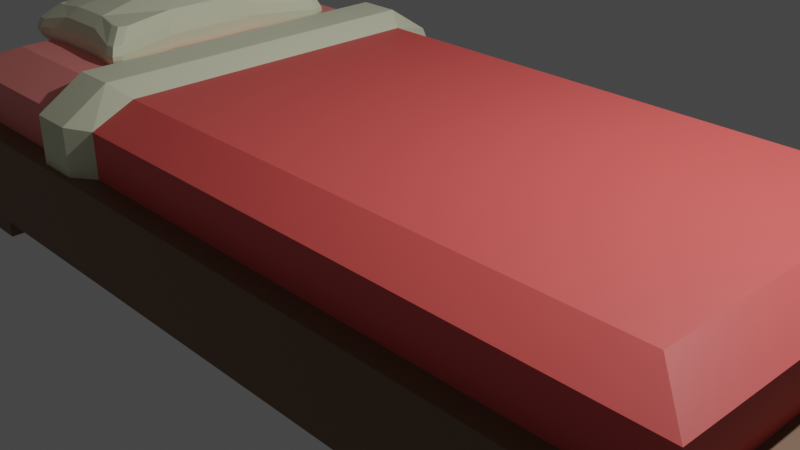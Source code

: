 # Source: Bed.blend  (saved by Blender 2.80.75; exported with 4.5.12 LTS)
import bpy
from mathutils import Matrix  # noqa: F401  (used for matrix-valued properties, if any)

bpy.ops.wm.read_factory_settings(use_empty=True)
scene = bpy.context.scene
scene.name = 'Scene'

# ---- collections
col_collection = bpy.data.collections.new('Collection'); scene.collection.children.link(col_collection)

# ---- materials (node trees are filled in below, after node groups)
mat_pillow = bpy.data.materials.new('Pillow')
mat_pillow.use_transparent_shadow = False
mat_blanket = bpy.data.materials.new('Blanket')
mat_blanket.use_transparent_shadow = False
mat_frame = bpy.data.materials.new('Frame')
mat_frame.use_transparent_shadow = False
mat_sheet = bpy.data.materials.new('Sheet')
mat_sheet.use_transparent_shadow = False

# ---- material node trees
mat_pillow.use_nodes = True; mat_pillow.node_tree.nodes.clear()
_N = mat_pillow.node_tree.nodes; _L = mat_pillow.node_tree.links
n0 = _N.new('ShaderNodeOutputMaterial'); n0.name = 'Material Output'; n0.location = (300, 300)
n1 = _N.new('ShaderNodeBsdfPrincipled'); n1.name = 'Principled BSDF'; n1.location = (10, 300)
n1.distribution = 'GGX'
n1.subsurface_method = 'BURLEY'
n1.inputs[0].default_value = (0.7819, 0.8, 0.575, 1.0)
n1.inputs[3].default_value = 1.45
n1.inputs[27].default_value = (0.0, 0.0, 0.0, 1.0)
n1.inputs[28].default_value = 1.0
_L.new(n1.outputs[0], n0.inputs[0])
n0.is_active_output = True
mat_blanket.use_nodes = True; mat_blanket.node_tree.nodes.clear()
_N = mat_blanket.node_tree.nodes; _L = mat_blanket.node_tree.links
n0 = _N.new('ShaderNodeOutputMaterial'); n0.name = 'Material Output'; n0.location = (300, 300)
n1 = _N.new('ShaderNodeBsdfPrincipled'); n1.name = 'Principled BSDF'; n1.location = (10, 300)
n1.distribution = 'GGX'
n1.subsurface_method = 'BURLEY'
n1.inputs[0].default_value = (0.8, 0.1023, 0.0941, 1.0)
n1.inputs[3].default_value = 1.45
n1.inputs[27].default_value = (0.0, 0.0, 0.0, 1.0)
n1.inputs[28].default_value = 1.0
_L.new(n1.outputs[0], n0.inputs[0])
n0.is_active_output = True
mat_frame.use_nodes = True; mat_frame.node_tree.nodes.clear()
_N = mat_frame.node_tree.nodes; _L = mat_frame.node_tree.links
n0 = _N.new('ShaderNodeOutputMaterial'); n0.name = 'Material Output'; n0.location = (300, 300)
n1 = _N.new('ShaderNodeBsdfPrincipled'); n1.name = 'Principled BSDF'; n1.location = (10, 300)
n1.distribution = 'GGX'
n1.subsurface_method = 'BURLEY'
n1.inputs[0].default_value = (0.2019, 0.1081, 0.05581, 1.0)
n1.inputs[3].default_value = 1.45
n1.inputs[27].default_value = (0.0, 0.0, 0.0, 1.0)
n1.inputs[28].default_value = 1.0
_L.new(n1.outputs[0], n0.inputs[0])
n0.is_active_output = True
mat_sheet.use_nodes = True; mat_sheet.node_tree.nodes.clear()
_N = mat_sheet.node_tree.nodes; _L = mat_sheet.node_tree.links
n0 = _N.new('ShaderNodeOutputMaterial'); n0.name = 'Material Output'; n0.location = (300, 300)
n1 = _N.new('ShaderNodeBsdfPrincipled'); n1.name = 'Principled BSDF'; n1.location = (10, 300)
n1.distribution = 'GGX'
n1.subsurface_method = 'BURLEY'
n1.inputs[0].default_value = (1.0, 0.2967, 0.2689, 1.0)
n1.inputs[3].default_value = 1.45
n1.inputs[27].default_value = (0.0, 0.0, 0.0, 1.0)
n1.inputs[28].default_value = 1.0
_L.new(n1.outputs[0], n0.inputs[0])
n0.is_active_output = True

# ---- world
world_world = bpy.data.worlds.new('World'); scene.world = world_world
world_world.use_nodes = True; world_world.node_tree.nodes.clear()
_N = world_world.node_tree.nodes; _L = world_world.node_tree.links
n0 = _N.new('ShaderNodeOutputWorld'); n0.name = 'World Output'; n0.location = (300, 300)
n1 = _N.new('ShaderNodeBackground'); n1.name = 'Background'; n1.location = (10, 300)
n1.inputs[0].default_value = (0.05088, 0.05088, 0.05088, 1.0)
_L.new(n1.outputs[0], n0.inputs[0])
n0.is_active_output = True
world_world.color = (0.05088, 0.05088, 0.05088)
world_world.use_sun_shadow = False
world_world.sun_shadow_jitter_overblur = 0.0

# ---- cameras
cam_camera = bpy.data.cameras.new('Camera')
cam_camera.clip_end = 100.0
cam_camera.ortho_scale = 7.314

# ---- lights
light_light = bpy.data.lights.new('Light', 'POINT')
light_light.transmission_factor = 0.0
light_light.energy = 1000.0
light_light.shadow_soft_size = 0.1
light_light.shadow_maximum_resolution = 0.006
light_light.use_absolute_resolution = True

# ---- meshes
me_cube = bpy.data.meshes.new('Cube')
me_cube.from_pydata([(1.0, 1.0, 1.0), (1.0, 1.0, -1.0), (1.0, -1.0, 1.0), (1.0, -1.0, -1.0), (-1.0, 1.0, 1.0), (-1.0, 1.0, -1.0), (-1.0, -1.0, 1.0), (-1.0, -1.0, -1.0), (-1.0, -0.9, 1.0), (1.0, -0.9, 1.0), (-1.0, -0.9, -1.0), (1.0, -0.9, -1.0), (-1.0, 0.9, 1.0), (0.95, -1.0, 1.0), (0.95, -1.0, -1.0), (1.0, 0.9, 1.0), (0.95, -0.9, -1.0), (0.95, -0.9, 1.0), (-1.0, 0.9, -1.0), (0.8525, -1.0, 1.0), (0.8525, -0.9, -1.0), (0.8525, -1.0, -1.0), (1.0, 0.9, -1.0), (0.8525, -0.9, 1.0), (0.95, 1.0, 1.0), (1.0, -0.71, -1.0), (-0.95, -1.0, 1.0), (1.0, -0.71, 1.0), (0.95, -0.71, 1.0), (0.95, -0.71, -1.0), (0.8525, -0.71, -1.0), (0.95, -0.71, -2.0), (0.95, -0.9, -2.0), (0.8525, -0.9, -2.0), (0.8525, -0.71, -2.0), (0.95, 1.0, -1.0), (0.0, -1.0, 1.0), (0.0, -0.9, -1.0), (0.0, -1.0, -1.0), (0.95, 0.9, -1.0), (0.0, -0.9, 1.0), (0.0, -0.71, -1.0), (-0.95, -1.0, -1.0), (0.95, 0.9, 1.0), (-0.95, -0.9, -1.0), (-0.95, -0.9, 1.0), (0.8525, 1.0, 1.0), (-0.8525, -1.0, 1.0), (-0.8525, -0.9, -1.0), (-0.8525, -1.0, -1.0), (0.8525, 0.9, -1.0), (-0.8525, -0.9, 1.0), (-1.0, -0.71, -1.0), (-1.0, -0.71, 1.0), (-0.95, -0.71, 1.0), (-0.95, -0.71, -1.0), (-0.8525, -0.71, -1.0), (-0.95, -0.71, -2.0), (-0.95, -0.9, -2.0), (-0.8525, -0.9, -2.0), (-0.8525, -0.71, -2.0), (-1.0, 0.0, -1.0), (1.0, 0.0, -1.0), (1.0, 0.0, 1.0), (0.95, 0.0, 1.0), (0.95, 0.0, -1.0), (0.8525, 0.0, -1.0), (0.0, 0.0, -1.0), (-1.0, 0.0, 1.0), (-0.95, 0.0, 1.0), (-0.95, 0.0, -1.0), (-0.8525, 0.0, -1.0), (0.8525, 1.0, -1.0), (0.8525, 0.9, 1.0), (1.0, 0.71, -1.0), (-0.95, 1.0, 1.0), (1.0, 0.71, 1.0), (0.95, 0.71, 1.0), (0.95, 0.71, -1.0), (0.8525, 0.71, -1.0), (0.95, 0.71, -2.0), (0.95, 0.9, -2.0), (0.8525, 0.9, -2.0), (0.8525, 0.71, -2.0), (0.0, 1.0, 1.0), (0.0, 0.9, -1.0), (0.0, 1.0, -1.0), (0.0, 0.9, 1.0), (0.0, 0.71, -1.0), (-0.95, 1.0, -1.0), (-0.95, 0.9, -1.0), (-0.95, 0.9, 1.0), (-0.8525, 1.0, 1.0), (-0.8525, 0.9, -1.0), (-0.8525, 1.0, -1.0), (-0.8525, 0.9, 1.0), (-1.0, 0.71, -1.0), (-1.0, 0.71, 1.0), (-0.95, 0.71, 1.0), (-0.95, 0.71, -1.0), (-0.8525, 0.71, -1.0), (-0.95, 0.71, -2.0), (-0.95, 0.9, -2.0), (-0.8525, 0.9, -2.0), (-0.8525, 0.71, -2.0), (0.8525, 0.9, 2.0), (0.95, 0.9, 2.0), (0.8525, -0.9, 2.0), (0.95, -0.9, 2.0), (0.95, -0.71, 2.0), (0.0, -0.9, 2.0), (0.8525, -0.71, 2.434), (-0.95, -0.71, 2.0), (-0.95, -0.9, 2.0), (0.95, 0.0, 2.0), (0.8525, 0.0, 2.434), (-0.8525, -0.9, 2.0), (0.0, -0.71, 2.434), (0.0, 0.0, 2.434), (-0.8525, -0.71, 2.434), (-0.95, 0.0, 2.0), (-0.8525, 0.0, 2.434), (0.95, 0.71, 2.0), (0.0, 0.9, 2.0), (0.8525, 0.71, 2.434), (-0.95, 0.71, 2.0), (-0.95, 0.9, 2.0), (-0.8525, 0.9, 2.0), (0.0, 0.71, 2.434), (-0.8525, 0.71, 2.434), (-0.3817, -1.0, -1.0), (-0.3817, -0.9, 1.0), (-0.3817, -1.0, 1.0), (-0.3817, -0.9, -1.0), (-0.3817, -0.71, -1.0), (-0.3817, 0.0, -1.0), (-0.3817, 1.0, -1.0), (-0.3817, 0.9, 1.0), (-0.3817, 1.0, 1.0), (-0.3817, 0.9, -1.0), (-0.3817, 0.71, -1.0), (-0.3817, -0.9, 2.0), (-0.3817, -0.71, 2.434), (-0.3817, 0.0, 2.434), (-0.3817, 0.9, 2.0), (-0.3817, 0.71, 2.434), (-0.5719, -1.0, -1.0), (-0.5719, -0.9, 1.0), (-0.5719, 0.0, -1.0), (-0.5719, 1.0, -1.0), (-0.5719, 0.9, 1.0), (-0.5719, -0.9, 2.0), (-0.5719, -0.71, 2.434), (-0.5719, 0.9, 2.0), (-0.5719, 0.71, 2.434), (-0.5719, -1.0, 1.0), (-0.5719, -0.9, -1.0), (-0.5719, -0.71, -1.0), (-0.5719, 1.0, 1.0), (-0.5719, 0.9, -1.0), (-0.5719, 0.71, -1.0), (-0.5719, 0.0, 2.434), (-0.5259, 2.747e-10, 2.713), (-0.4309, 2.747e-10, 2.713), (-0.4309, 0.7673, 2.713), (-0.4309, 0.9726, 2.052), (-0.4309, -0.7673, 2.713), (-0.4309, -0.9726, 2.052), (-0.4309, -0.9726, 0.5289), (-0.4309, 0.9726, 0.5289), (-0.5259, -0.9726, 0.5289), (-0.5259, 0.9726, 0.5289), (-0.5259, -0.9726, 2.052), (-0.5259, -0.7673, 2.713), (-0.5259, 0.9726, 2.052), (-0.5259, 0.7673, 2.713)], [], [(52, 10, 8, 53), (10, 7, 6, 8), (150, 95, 127, 153), (16, 11, 3, 14), (11, 9, 2, 3), (22, 1, 0, 15), (25, 27, 9, 11), (29, 25, 11, 16), (55, 44, 10, 52), (53, 8, 45, 54), (27, 28, 17, 9), (16, 20, 33, 32), (99, 96, 18, 90), (20, 16, 14, 21), (3, 2, 13, 14), (9, 17, 13, 2), (37, 20, 21, 38), (50, 72, 35, 39), (41, 30, 20, 37), (91, 98, 125, 126), (14, 13, 19, 21), (17, 23, 19, 13), (17, 28, 109, 108), (67, 66, 30, 41), (66, 65, 29, 30), (63, 64, 28, 27), (44, 58, 59, 48), (65, 62, 25, 29), (62, 63, 27, 25), (8, 6, 26, 45), (34, 31, 32, 33), (30, 29, 31, 34), (20, 30, 34, 33), (29, 16, 32, 31), (64, 77, 122, 114), (28, 64, 114, 109), (15, 0, 24, 43), (7, 42, 26, 6), (23, 40, 36, 19), (21, 19, 36, 38), (44, 42, 7, 10), (48, 49, 42, 44), (156, 146, 49, 48), (43, 24, 46, 73), (157, 156, 48, 56), (98, 69, 120, 125), (42, 49, 47, 26), (45, 26, 47, 51), (23, 17, 108, 107), (148, 157, 56, 71), (71, 56, 55, 70), (68, 53, 54, 69), (70, 55, 52, 61), (61, 52, 53, 68), (60, 59, 58, 57), (56, 60, 57, 55), (48, 59, 60, 56), (55, 57, 58, 44), (73, 87, 123, 105), (69, 54, 112, 120), (131, 132, 36, 40), (130, 38, 36, 132), (54, 45, 113, 112), (67, 88, 79, 66), (85, 86, 72, 50), (88, 85, 50, 79), (35, 72, 46, 24), (1, 35, 24, 0), (39, 81, 82, 50), (78, 39, 22, 74), (97, 98, 91, 12), (74, 22, 15, 76), (39, 35, 1, 22), (96, 97, 12, 18), (76, 15, 43, 77), (18, 12, 4, 5), (66, 79, 78, 65), (63, 76, 77, 64), (90, 93, 103, 102), (65, 78, 74, 62), (62, 74, 76, 63), (12, 91, 75, 4), (83, 82, 81, 80), (79, 83, 80, 78), (50, 82, 83, 79), (78, 80, 81, 39), (45, 51, 116, 113), (40, 23, 107, 110), (5, 4, 75, 89), (73, 46, 84, 87), (72, 86, 84, 46), (90, 18, 5, 89), (93, 90, 89, 94), (159, 93, 94, 149), (160, 100, 93, 159), (95, 91, 126, 127), (89, 75, 92, 94), (91, 95, 92, 75), (131, 40, 110, 141), (148, 71, 100, 160), (71, 70, 99, 100), (68, 69, 98, 97), (70, 61, 96, 99), (61, 68, 97, 96), (104, 101, 102, 103), (100, 99, 101, 104), (93, 100, 104, 103), (99, 90, 102, 101), (43, 73, 105, 106), (77, 43, 106, 122), (137, 87, 84, 138), (136, 138, 84, 86), (114, 122, 124, 115), (109, 111, 108), (114, 115, 111, 109), (111, 117, 110, 107), (115, 118, 117, 111), (112, 113, 119), (120, 112, 119, 121), (142, 141, 110, 117), (143, 142, 117, 118), (122, 106, 124), (124, 105, 123, 128), (115, 124, 128, 118), (125, 129, 126), (120, 121, 129, 125), (145, 128, 123, 144), (143, 118, 128, 145), (126, 129, 127), (119, 113, 116), (108, 111, 107), (124, 106, 105), (144, 137, 169, 165), (152, 151, 172, 173), (143, 145, 164, 163), (131, 141, 167, 168), (149, 158, 138, 136), (150, 137, 138, 158), (67, 135, 140, 88), (137, 150, 171, 169), (88, 140, 139, 85), (85, 139, 136, 86), (146, 130, 132, 155), (147, 155, 132, 131), (67, 41, 134, 135), (41, 37, 133, 134), (37, 38, 130, 133), (87, 137, 144, 123), (51, 47, 155, 147), (49, 146, 155, 47), (51, 147, 151, 116), (95, 150, 158, 92), (94, 92, 158, 149), (119, 116, 151, 152), (121, 119, 152, 161), (129, 154, 153, 127), (121, 161, 154, 129), (135, 148, 160, 140), (140, 160, 159, 139), (139, 159, 149, 136), (135, 134, 157, 148), (134, 133, 156, 157), (133, 130, 146, 156), (151, 147, 170, 172), (162, 163, 164, 175), (175, 164, 165, 174), (162, 173, 166, 163), (173, 172, 167, 166), (170, 168, 167, 172), (169, 171, 174, 165), (145, 144, 165, 164), (161, 152, 173, 162), (142, 143, 163, 166), (153, 154, 175, 174), (147, 131, 168, 170), (150, 153, 174, 171), (141, 142, 166, 167), (154, 161, 162, 175)])
me_cube.polygons.foreach_set('material_index', [2, 2, 3, 2, 2, 2, 2, 2, 2, 2, 2, 2, 2, 2, 2, 2, 2, 2, 2, 3, 2, 2, 1, 2, 2, 2, 2, 2, 2, 2, 2, 2, 2, 2, 1, 1, 2, 2, 2, 2, 2, 2, 2, 2, 2, 3, 2, 2, 1, 2, 2, 2, 2, 2, 2, 2, 2, 2, 1, 3, 2, 2, 3, 2, 2, 2, 2, 2, 2, 2, 2, 2, 2, 2, 2, 2, 2, 2, 2, 2, 2, 2, 2, 2, 2, 2, 3, 1, 2, 2, 2, 2, 2, 2, 2, 3, 2, 2, 1, 2, 2, 2, 2, 2, 2, 2, 2, 2, 1, 1, 2, 2, 1, 1, 1, 1, 1, 3, 3, 1, 1, 1, 1, 1, 3, 3, 1, 1, 3, 3, 1, 1, 0, 0, 0, 0, 2, 2, 2, 0, 2, 2, 2, 2, 2, 2, 2, 1, 2, 2, 3, 2, 2, 3, 3, 3, 3, 2, 2, 2, 2, 2, 2, 0, 0, 0, 0, 0, 0, 0, 0, 0, 0, 0, 0, 0, 0, 0])
_uv = me_cube.uv_layers.new(name='UVMap')
_uv.uv.foreach_set('vector', [0.125, 0.7137, 0.125, 0.7375, 0.375, 0.7375, 0.375, 0.7137, 0.125, 0.7375, 0.125, 0.75, 0.375, 0.75, 0.375, 0.7375, 0.4094, 0.2375, 0.3934, 0.2375, 0.3934, 0.2375, 0.4094, 0.2375, 0.6187, 0.9875, 0.625, 0.9875, 0.625, 1.0, 0.6187, 1.0, 0.125, 0.7375, 0.375, 0.7375, 0.375, 0.75, 0.125, 0.75, 0.125, 0.7375, 0.125, 0.75, 0.375, 0.75, 0.375, 0.7375, 0.125, 0.7137, 0.375, 0.7137, 0.375, 0.7375, 0.125, 0.7375, 0.6187, 0.9638, 0.625, 0.9638, 0.625, 0.9875, 0.6187, 0.9875, 0.6187, 0.9638, 0.6187, 0.9875, 0.625, 0.9875, 0.625, 0.9638, 0.375, 0.2138, 0.375, 0.2375, 0.3812, 0.2375, 0.3813, 0.2138, 0.375, 0.2138, 0.3813, 0.2138, 0.3812, 0.2375, 0.375, 0.2375, 0.6187, 0.9875, 0.6066, 0.9875, 0.6066, 0.9875, 0.6187, 0.9875, 0.6187, 0.9638, 0.625, 0.9638, 0.625, 0.9875, 0.6187, 0.9875, 0.6066, 0.9875, 0.6187, 0.9875, 0.6187, 1.0, 0.6066, 1.0, 0.375, 0.25, 0.625, 0.25, 0.625, 0.2562, 0.375, 0.2562, 0.375, 0.2375, 0.3812, 0.2375, 0.3812, 0.25, 0.375, 0.25, 0.5, 0.9875, 0.6066, 0.9875, 0.6066, 1.0, 0.5, 1.0, 0.6066, 0.9875, 0.6066, 1.0, 0.6187, 1.0, 0.6187, 0.9875, 0.5, 0.9638, 0.6066, 0.9638, 0.6066, 0.9875, 0.5, 0.9875, 0.3812, 0.2375, 0.3813, 0.2138, 0.3813, 0.2138, 0.3812, 0.2375, 0.375, 0.2562, 0.625, 0.2562, 0.625, 0.2684, 0.375, 0.2684, 0.3812, 0.2375, 0.3934, 0.2375, 0.3934, 0.25, 0.3812, 0.25, 0.3812, 0.2375, 0.3813, 0.2138, 0.3813, 0.2138, 0.3812, 0.2375, 0.5, 0.875, 0.6066, 0.875, 0.6066, 0.9638, 0.5, 0.9638, 0.6066, 0.875, 0.6187, 0.875, 0.6187, 0.9638, 0.6066, 0.9638, 0.375, 0.125, 0.3813, 0.125, 0.3813, 0.2138, 0.375, 0.2138, 0.6187, 0.9875, 0.6187, 0.9875, 0.6066, 0.9875, 0.6066, 0.9875, 0.6187, 0.875, 0.625, 0.875, 0.625, 0.9638, 0.6187, 0.9638, 0.125, 0.625, 0.375, 0.625, 0.375, 0.7137, 0.125, 0.7137, 0.375, 0.2375, 0.375, 0.25, 0.3812, 0.25, 0.3812, 0.2375, 0.6066, 0.9638, 0.6187, 0.9638, 0.6187, 0.9875, 0.6066, 0.9875, 0.6066, 0.9638, 0.6187, 0.9638, 0.6187, 0.9638, 0.6066, 0.9638, 0.6066, 0.9875, 0.6066, 0.9638, 0.6066, 0.9638, 0.6066, 0.9875, 0.6187, 0.9638, 0.6187, 0.9875, 0.6187, 0.9875, 0.6187, 0.9638, 0.3813, 0.125, 0.3813, 0.2138, 0.3813, 0.2138, 0.3813, 0.125, 0.3813, 0.2138, 0.3813, 0.125, 0.3813, 0.125, 0.3813, 0.2138, 0.375, 0.2375, 0.375, 0.25, 0.3812, 0.25, 0.3812, 0.2375, 0.375, 0.25, 0.375, 0.2562, 0.625, 0.2562, 0.625, 0.25, 0.3934, 0.2375, 0.5, 0.2375, 0.5, 0.25, 0.3934, 0.25, 0.375, 0.2684, 0.625, 0.2684, 0.625, 0.375, 0.375, 0.375, 0.6187, 0.9875, 0.6187, 1.0, 0.625, 1.0, 0.625, 0.9875, 0.6066, 0.9875, 0.6066, 1.0, 0.6187, 1.0, 0.6187, 0.9875, 0.5906, 0.9875, 0.5906, 1.0, 0.6066, 1.0, 0.6066, 0.9875, 0.3812, 0.2375, 0.3812, 0.25, 0.3934, 0.25, 0.3934, 0.2375, 0.5906, 0.9638, 0.5906, 0.9875, 0.6066, 0.9875, 0.6066, 0.9638, 0.3813, 0.2138, 0.3813, 0.125, 0.3813, 0.125, 0.3813, 0.2138, 0.375, 0.2562, 0.375, 0.2684, 0.625, 0.2684, 0.625, 0.2562, 0.3812, 0.2375, 0.3812, 0.25, 0.3934, 0.25, 0.3934, 0.2375, 0.3934, 0.2375, 0.3812, 0.2375, 0.3812, 0.2375, 0.3934, 0.2375, 0.5906, 0.875, 0.5906, 0.9638, 0.6066, 0.9638, 0.6066, 0.875, 0.6066, 0.875, 0.6066, 0.9638, 0.6187, 0.9638, 0.6187, 0.875, 0.375, 0.125, 0.375, 0.2138, 0.3813, 0.2138, 0.3813, 0.125, 0.6187, 0.875, 0.6187, 0.9638, 0.625, 0.9638, 0.625, 0.875, 0.125, 0.625, 0.125, 0.7137, 0.375, 0.7137, 0.375, 0.625, 0.6066, 0.9638, 0.6066, 0.9875, 0.6187, 0.9875, 0.6187, 0.9638, 0.6066, 0.9638, 0.6066, 0.9638, 0.6187, 0.9638, 0.6187, 0.9638, 0.6066, 0.9875, 0.6066, 0.9875, 0.6066, 0.9638, 0.6066, 0.9638, 0.6187, 0.9638, 0.6187, 0.9638, 0.6187, 0.9875, 0.6187, 0.9875, 0.3934, 0.2375, 0.5, 0.2375, 0.5, 0.2375, 0.3934, 0.2375, 0.3813, 0.125, 0.3813, 0.2138, 0.3813, 0.2138, 0.3813, 0.125, 0.4254, 0.2375, 0.4254, 0.25, 0.5, 0.25, 0.5, 0.2375, 0.375, 0.3004, 0.375, 0.375, 0.625, 0.375, 0.625, 0.3004, 0.3813, 0.2138, 0.3812, 0.2375, 0.3812, 0.2375, 0.3813, 0.2138, 0.5, 0.875, 0.5, 0.9638, 0.6066, 0.9638, 0.6066, 0.875, 0.5, 0.9875, 0.5, 1.0, 0.6066, 1.0, 0.6066, 0.9875, 0.5, 0.9638, 0.5, 0.9875, 0.6066, 0.9875, 0.6066, 0.9638, 0.375, 0.2562, 0.375, 0.2684, 0.625, 0.2684, 0.625, 0.2562, 0.375, 0.25, 0.375, 0.2562, 0.625, 0.2562, 0.625, 0.25, 0.6187, 0.9875, 0.6187, 0.9875, 0.6066, 0.9875, 0.6066, 0.9875, 0.6187, 0.9638, 0.6187, 0.9875, 0.625, 0.9875, 0.625, 0.9638, 0.375, 0.2138, 0.3813, 0.2138, 0.3812, 0.2375, 0.375, 0.2375, 0.125, 0.7137, 0.125, 0.7375, 0.375, 0.7375, 0.375, 0.7137, 0.6187, 0.9875, 0.6187, 1.0, 0.625, 1.0, 0.625, 0.9875, 0.125, 0.7137, 0.375, 0.7137, 0.375, 0.7375, 0.125, 0.7375, 0.375, 0.2138, 0.375, 0.2375, 0.3812, 0.2375, 0.3813, 0.2138, 0.125, 0.7375, 0.375, 0.7375, 0.375, 0.75, 0.125, 0.75, 0.6066, 0.875, 0.6066, 0.9638, 0.6187, 0.9638, 0.6187, 0.875, 0.375, 0.125, 0.375, 0.2138, 0.3813, 0.2138, 0.3813, 0.125, 0.6187, 0.9875, 0.6066, 0.9875, 0.6066, 0.9875, 0.6187, 0.9875, 0.6187, 0.875, 0.6187, 0.9638, 0.625, 0.9638, 0.625, 0.875, 0.125, 0.625, 0.125, 0.7137, 0.375, 0.7137, 0.375, 0.625, 0.375, 0.2375, 0.3812, 0.2375, 0.3812, 0.25, 0.375, 0.25, 0.6066, 0.9638, 0.6066, 0.9875, 0.6187, 0.9875, 0.6187, 0.9638, 0.6066, 0.9638, 0.6066, 0.9638, 0.6187, 0.9638, 0.6187, 0.9638, 0.6066, 0.9875, 0.6066, 0.9875, 0.6066, 0.9638, 0.6066, 0.9638, 0.6187, 0.9638, 0.6187, 0.9638, 0.6187, 0.9875, 0.6187, 0.9875, 0.3812, 0.2375, 0.3934, 0.2375, 0.3934, 0.2375, 0.3812, 0.2375, 0.5, 0.2375, 0.3934, 0.2375, 0.3934, 0.2375, 0.5, 0.2375, 0.375, 0.25, 0.625, 0.25, 0.625, 0.2562, 0.375, 0.2562, 0.3934, 0.2375, 0.3934, 0.25, 0.5, 0.25, 0.5, 0.2375, 0.375, 0.2684, 0.375, 0.375, 0.625, 0.375, 0.625, 0.2684, 0.6187, 0.9875, 0.625, 0.9875, 0.625, 1.0, 0.6187, 1.0, 0.6066, 0.9875, 0.6187, 0.9875, 0.6187, 1.0, 0.6066, 1.0, 0.5906, 0.9875, 0.6066, 0.9875, 0.6066, 1.0, 0.5906, 1.0, 0.5906, 0.9638, 0.6066, 0.9638, 0.6066, 0.9875, 0.5906, 0.9875, 0.3934, 0.2375, 0.3812, 0.2375, 0.3812, 0.2375, 0.3934, 0.2375, 0.375, 0.2562, 0.625, 0.2562, 0.625, 0.2684, 0.375, 0.2684, 0.3812, 0.2375, 0.3934, 0.2375, 0.3934, 0.25, 0.3812, 0.25, 0.4254, 0.2375, 0.5, 0.2375, 0.5, 0.2375, 0.4254, 0.2375, 0.5906, 0.875, 0.6066, 0.875, 0.6066, 0.9638, 0.5906, 0.9638, 0.6066, 0.875, 0.6187, 0.875, 0.6187, 0.9638, 0.6066, 0.9638, 0.375, 0.125, 0.3813, 0.125, 0.3813, 0.2138, 0.375, 0.2138, 0.6187, 0.875, 0.625, 0.875, 0.625, 0.9638, 0.6187, 0.9638, 0.125, 0.625, 0.375, 0.625, 0.375, 0.7137, 0.125, 0.7137, 0.6066, 0.9638, 0.6187, 0.9638, 0.6187, 0.9875, 0.6066, 0.9875, 0.6066, 0.9638, 0.6187, 0.9638, 0.6187, 0.9638, 0.6066, 0.9638, 0.6066, 0.9875, 0.6066, 0.9638, 0.6066, 0.9638, 0.6066, 0.9875, 0.6187, 0.9638, 0.6187, 0.9875, 0.6187, 0.9875, 0.6187, 0.9638, 0.3812, 0.2375, 0.3934, 0.2375, 0.3934, 0.2375, 0.3812, 0.2375, 0.3813, 0.2138, 0.3812, 0.2375, 0.3812, 0.2375, 0.3813, 0.2138, 0.4254, 0.2375, 0.5, 0.2375, 0.5, 0.25, 0.4254, 0.25, 0.375, 0.3004, 0.625, 0.3004, 0.625, 0.375, 0.375, 0.375, 0.3813, 0.125, 0.3813, 0.2138, 0.3934, 0.2138, 0.3934, 0.125, 0.3813, 0.2138, 0.3934, 0.2138, 0.3812, 0.2375, 0.3813, 0.125, 0.3934, 0.125, 0.3934, 0.2138, 0.3813, 0.2138, 0.3934, 0.2138, 0.5, 0.2138, 0.5, 0.2375, 0.3934, 0.2375, 0.3934, 0.125, 0.5, 0.125, 0.5, 0.2138, 0.3934, 0.2138, 0.3813, 0.2138, 0.3812, 0.2375, 0.3934, 0.2138, 0.3813, 0.125, 0.3813, 0.2138, 0.3934, 0.2138, 0.3934, 0.125, 0.4254, 0.2138, 0.4254, 0.2375, 0.5, 0.2375, 0.5, 0.2138, 0.4254, 0.125, 0.4254, 0.2138, 0.5, 0.2138, 0.5, 0.125, 0.3813, 0.2138, 0.3812, 0.2375, 0.3934, 0.2138, 0.3934, 0.2138, 0.3934, 0.2375, 0.5, 0.2375, 0.5, 0.2138, 0.3934, 0.125, 0.3934, 0.2138, 0.5, 0.2138, 0.5, 0.125, 0.3813, 0.2138, 0.3934, 0.2138, 0.3812, 0.2375, 0.3813, 0.125, 0.3934, 0.125, 0.3934, 0.2138, 0.3813, 0.2138, 0.4254, 0.2138, 0.5, 0.2138, 0.5, 0.2375, 0.4254, 0.2375, 0.4254, 0.125, 0.5, 0.125, 0.5, 0.2138, 0.4254, 0.2138, 0.3812, 0.2375, 0.3934, 0.2138, 0.3934, 0.2375, 0.3934, 0.2138, 0.3812, 0.2375, 0.3934, 0.2375, 0.3812, 0.2375, 0.3934, 0.2138, 0.3934, 0.2375, 0.3934, 0.2138, 0.3812, 0.2375, 0.3934, 0.2375, 0.4254, 0.2375, 0.4254, 0.2375, 0.4254, 0.2375, 0.4254, 0.2375, 0.4094, 0.2138, 0.4094, 0.2375, 0.4094, 0.2375, 0.4094, 0.2138, 0.4254, 0.125, 0.4254, 0.2138, 0.4254, 0.2138, 0.4254, 0.125, 0.4254, 0.2375, 0.4254, 0.2375, 0.4254, 0.2375, 0.4254, 0.2375, 0.375, 0.2844, 0.625, 0.2844, 0.625, 0.3004, 0.375, 0.3004, 0.4094, 0.2375, 0.4254, 0.2375, 0.4254, 0.25, 0.4094, 0.25, 0.5, 0.875, 0.5746, 0.875, 0.5746, 0.9638, 0.5, 0.9638, 0.4254, 0.2375, 0.4094, 0.2375, 0.4094, 0.2375, 0.4254, 0.2375, 0.5, 0.9638, 0.5746, 0.9638, 0.5746, 0.9875, 0.5, 0.9875, 0.5, 0.9875, 0.5746, 0.9875, 0.5746, 1.0, 0.5, 1.0, 0.375, 0.2844, 0.375, 0.3004, 0.625, 0.3004, 0.625, 0.2844, 0.4094, 0.2375, 0.4094, 0.25, 0.4254, 0.25, 0.4254, 0.2375, 0.5, 0.875, 0.5, 0.9638, 0.5746, 0.9638, 0.5746, 0.875, 0.5, 0.9638, 0.5, 0.9875, 0.5746, 0.9875, 0.5746, 0.9638, 0.5, 0.9875, 0.5, 1.0, 0.5746, 1.0, 0.5746, 0.9875, 0.5, 0.2375, 0.4254, 0.2375, 0.4254, 0.2375, 0.5, 0.2375, 0.3934, 0.2375, 0.3934, 0.25, 0.4094, 0.25, 0.4094, 0.2375, 0.375, 0.2684, 0.375, 0.2844, 0.625, 0.2844, 0.625, 0.2684, 0.3934, 0.2375, 0.4094, 0.2375, 0.4094, 0.2375, 0.3934, 0.2375, 0.3934, 0.2375, 0.4094, 0.2375, 0.4094, 0.25, 0.3934, 0.25, 0.375, 0.2684, 0.625, 0.2684, 0.625, 0.2844, 0.375, 0.2844, 0.3934, 0.2138, 0.3934, 0.2375, 0.4094, 0.2375, 0.4094, 0.2138, 0.3934, 0.125, 0.3934, 0.2138, 0.4094, 0.2138, 0.4094, 0.125, 0.3934, 0.2138, 0.4094, 0.2138, 0.4094, 0.2375, 0.3934, 0.2375, 0.3934, 0.125, 0.4094, 0.125, 0.4094, 0.2138, 0.3934, 0.2138, 0.5746, 0.875, 0.5906, 0.875, 0.5906, 0.9638, 0.5746, 0.9638, 0.5746, 0.9638, 0.5906, 0.9638, 0.5906, 0.9875, 0.5746, 0.9875, 0.5746, 0.9875, 0.5906, 0.9875, 0.5906, 1.0, 0.5746, 1.0, 0.5746, 0.875, 0.5746, 0.9638, 0.5906, 0.9638, 0.5906, 0.875, 0.5746, 0.9638, 0.5746, 0.9875, 0.5906, 0.9875, 0.5906, 0.9638, 0.5746, 0.9875, 0.5746, 1.0, 0.5906, 1.0, 0.5906, 0.9875, 0.4094, 0.2375, 0.4094, 0.2375, 0.4094, 0.2375, 0.4094, 0.2375, 0.4094, 0.125, 0.4254, 0.125, 0.4254, 0.2138, 0.4094, 0.2138, 0.4094, 0.2138, 0.4254, 0.2138, 0.4254, 0.2375, 0.4094, 0.2375, 0.4094, 0.125, 0.4094, 0.2138, 0.4254, 0.2138, 0.4254, 0.125, 0.4094, 0.2138, 0.4094, 0.2375, 0.4254, 0.2375, 0.4254, 0.2138, 0.4094, 0.2375, 0.4254, 0.2375, 0.4254, 0.2375, 0.4094, 0.2375, 0.4254, 0.2375, 0.4094, 0.2375, 0.4094, 0.2375, 0.4254, 0.2375, 0.4254, 0.2138, 0.4254, 0.2375, 0.4254, 0.2375, 0.4254, 0.2138, 0.4094, 0.125, 0.4094, 0.2138, 0.4094, 0.2138, 0.4094, 0.125, 0.4254, 0.2138, 0.4254, 0.125, 0.4254, 0.125, 0.4254, 0.2138, 0.4094, 0.2375, 0.4094, 0.2138, 0.4094, 0.2138, 0.4094, 0.2375, 0.4094, 0.2375, 0.4254, 0.2375, 0.4254, 0.2375, 0.4094, 0.2375, 0.4094, 0.2375, 0.4094, 0.2375, 0.4094, 0.2375, 0.4094, 0.2375, 0.4254, 0.2375, 0.4254, 0.2138, 0.4254, 0.2138, 0.4254, 0.2375, 0.4094, 0.2138, 0.4094, 0.125, 0.4094, 0.125, 0.4094, 0.2138])
me_cube.materials.append(mat_pillow)
me_cube.materials.append(mat_blanket)
me_cube.materials.append(mat_frame)
me_cube.materials.append(mat_sheet)
me_cube.use_remesh_preserve_volume = False
me_cube.use_remesh_preserve_attributes = False
me_cube.use_mirror_vertex_groups = False
me_cube.update()
me_cube_001 = bpy.data.meshes.new('Cube.001')
me_cube_001.from_pydata([(-0.4921, -0.4116, 0.3415), (-0.5845, -0.4466, 0.2574), (-0.6156, -0.461, 0.1526), (0.3526, -0.4116, 0.3415), (0.4104, -0.4466, 0.2574), (0.4415, -0.461, 0.1526), (-0.514, -0.4138, -0.09258), (-0.5858, -0.4472, -0.05105), (-0.6156, -0.461, 0.04921), (0.34, -0.4138, -0.09258), (0.4118, -0.4472, -0.05105), (0.4415, -0.461, 0.04921), (-0.2663, -0.9286, 0.3415), (-0.4921, 0.4116, 0.3415), (-0.5845, 0.4466, 0.2574), (0.1268, -0.9286, 0.3415), (-0.6156, 0.461, 0.1526), (0.1445, -1.02, 0.2574), (0.3526, 0.4116, 0.3415), (-0.3185, -1.02, 0.2574), (0.1589, -1.057, 0.1526), (0.4104, 0.4466, 0.2574), (-0.333, -1.057, 0.1526), (0.4415, 0.461, 0.1526), (-0.514, 0.4138, -0.09258), (0.1117, -0.9342, -0.09258), (-0.2857, -0.9342, -0.09258), (-0.5858, 0.4472, -0.05105), (-0.3192, -1.021, -0.05105), (-0.6156, 0.461, 0.04921), (0.1451, -1.021, -0.05105), (0.34, 0.4138, -0.09258), (0.4118, 0.4472, -0.05105), (-0.333, -1.057, 0.04921), (0.4415, 0.461, 0.04921), (0.1589, -1.057, 0.04921), (-0.2663, 0.9286, 0.3415), (0.1268, 0.9286, 0.3415), (0.1445, 1.02, 0.2574), (-0.3185, 1.02, 0.2574), (0.1589, 1.057, 0.1526), (-0.333, 1.057, 0.1526), (0.0553, -0.3715, -0.09258), (-0.2294, -0.3715, -0.09258), (-0.2105, -0.4844, 0.4346), (0.07106, -0.4844, 0.4346), (0.458, -0.8821, 0.3167), (0.3507, -0.9663, 0.3167), (0.1117, 0.9342, -0.09258), (-0.2857, 0.9342, -0.09258), (-0.3192, 1.021, -0.05105), (0.1451, 1.021, -0.05105), (-0.333, 1.057, 0.04921), (0.1589, 1.057, 0.04921), (0.4359, -0.9588, 0.3167), (0.5806, -1.03, 0.1191), (0.481, -1.117, 0.1191), (0.5613, -1.107, 0.1191), (0.5505, -0.9981, 0.1924), (0.4493, -1.086, 0.1924), (0.0553, 0.3715, -0.09258), (-0.2294, 0.3715, -0.09258), (0.5306, -1.076, 0.1924), (0.481, -1.117, 0.08384), (-0.2105, 0.4844, 0.4346), (0.07106, 0.4844, 0.4346), (0.5806, -1.03, 0.08384), (0.5613, -1.107, 0.08384), (0.458, 0.8821, 0.3167), (0.3507, 0.9663, 0.3167), (0.4359, 0.9588, 0.3167), (0.5806, 1.03, 0.1191), (0.481, 1.117, 0.1191), (0.5613, 1.107, 0.1191), (0.5505, 0.9981, 0.1924), (0.4493, 1.086, 0.1924), (0.5306, 1.076, 0.1924), (0.481, 1.117, 0.08384), (0.5806, 1.03, 0.08384), (0.5613, 1.107, 0.08384), (0.3757, 1.013, -0.01541), (0.4828, 0.9287, -0.01541), (0.4607, 1.006, -0.01541), (0.4506, 1.087, 0.01366), (0.5518, 0.9994, 0.01366), (0.532, 1.077, 0.01366), (-0.5045, 0.9398, 0.3145), (-0.6101, 0.857, 0.3145), (-0.5883, 0.9325, 0.3145), (-0.6575, 1.118, 0.1191), (-0.7555, 1.032, 0.1191), (-0.7366, 1.108, 0.1191), (-0.6258, 1.087, 0.1924), (-0.7254, 1.001, 0.1924), (-0.7059, 1.077, 0.1924), (-0.7555, 1.032, 0.08384), (-0.6575, 1.118, 0.08384), (-0.7366, 1.108, 0.08384), (-0.6577, 0.9312, -0.01541), (-0.5523, 1.014, -0.01541), (-0.636, 1.007, -0.01541), (-0.7267, 1.002, 0.01366), (-0.6271, 1.088, 0.01366), (-0.7072, 1.078, 0.01366), (-0.4987, 2.921e-11, 0.3455), (-0.5923, 2.921e-11, 0.2607), (-0.6239, 2.921e-11, 0.1542), (0.3593, 2.921e-11, 0.3455), (0.4182, 2.921e-11, 0.2607), (0.4498, 2.921e-11, 0.1542), (-0.5207, 2.921e-11, -0.09675), (-0.5937, 2.921e-11, -0.05457), (-0.6239, 2.921e-11, 0.04726), (0.3467, 2.921e-11, -0.09675), (0.4196, 3.03e-08, -0.05457), (0.4498, 2.921e-11, 0.04726), (0.07327, 3.525e-11, 0.4581), (-0.2127, 3.525e-11, 0.4581), (-0.2316, -3.024e-08, -0.09675), (0.05753, -3.024e-08, -0.09675), (0.3757, -1.013, -0.01541), (0.4828, -0.9287, -0.01541), (0.4607, -1.006, -0.01541), (0.4506, -1.087, 0.01366), (0.5518, -0.9994, 0.01366), (0.532, -1.077, 0.01366), (-0.5045, -0.9398, 0.3145), (-0.6101, -0.857, 0.3145), (-0.5883, -0.9325, 0.3145), (-0.6575, -1.118, 0.1191), (-0.7555, -1.032, 0.1191), (-0.7366, -1.108, 0.1191), (-0.6258, -1.087, 0.1924), (-0.7254, -1.001, 0.1924), (-0.7059, -1.077, 0.1924), (-0.7555, -1.032, 0.08384), (-0.6575, -1.118, 0.08384), (-0.7366, -1.108, 0.08384), (-0.6577, -0.9312, -0.01541), (-0.5523, -1.014, -0.01541), (-0.636, -1.007, -0.01541), (-0.7267, -1.002, 0.01366), (-0.6271, -1.088, 0.01366), (-0.7072, -1.078, 0.01366)], [], [(67, 63, 123, 125), (38, 75, 72, 40), (33, 35, 20, 22), (104, 105, 1, 0), (86, 36, 39, 92), (101, 27, 29, 95), (68, 18, 21, 74), (83, 51, 53, 77), (1, 2, 130, 133), (138, 141, 7, 6), (0, 1, 133, 127), (26, 43, 42, 25), (14, 93, 90, 16), (120, 123, 30, 25), (28, 33, 136, 142), (98, 100, 99, 49, 61, 24), (98, 24, 27, 101), (48, 80, 82, 81, 31, 60), (80, 48, 51, 83), (9, 10, 124, 121), (19, 22, 20, 17), (54, 47, 59, 62), (58, 62, 57, 55), (35, 63, 56, 20), (114, 32, 34, 115), (66, 11, 5, 55), (113, 31, 32, 114), (50, 102, 96, 52), (113, 114, 10, 9), (49, 99, 102, 50), (25, 42, 9, 121, 122, 120), (26, 28, 142, 139), (112, 106, 16, 29), (78, 71, 23, 34), (138, 6, 43, 26, 139, 140), (74, 21, 23, 71), (123, 63, 35, 30), (46, 58, 4, 3), (105, 14, 16, 106), (126, 132, 19, 12), (104, 13, 14, 105), (53, 40, 72, 77), (58, 55, 5, 4), (13, 87, 93, 14), (55, 57, 67, 66), (126, 128, 134, 132), (57, 56, 63, 67), (37, 69, 75, 38), (37, 36, 64, 65), (125, 123, 120, 122), (62, 59, 56, 57), (49, 48, 60, 61), (66, 67, 125, 124), (124, 125, 122, 121), (46, 54, 62, 58), (12, 19, 17, 15), (136, 33, 22, 129), (25, 30, 28, 26), (32, 84, 78, 34), (51, 50, 52, 53), (31, 81, 84, 32), (48, 49, 50, 51), (30, 35, 33, 28), (10, 11, 66, 124), (15, 45, 44, 12), (15, 17, 59, 47), (96, 89, 41, 52), (39, 38, 40, 41), (92, 39, 41, 89), (36, 37, 38, 39), (132, 129, 22, 19), (8, 135, 130, 2), (29, 16, 90, 95), (52, 41, 40, 53), (128, 127, 133, 134), (46, 3, 45, 15, 47, 54), (68, 74, 76, 70), (70, 76, 75, 69), (74, 71, 73, 76), (76, 73, 72, 75), (84, 81, 82, 85), (85, 82, 80, 83), (78, 84, 85, 79), (79, 85, 83, 77), (71, 78, 79, 73), (73, 79, 77, 72), (68, 70, 69, 37, 65, 18), (86, 92, 94, 88), (88, 94, 93, 87), (92, 89, 91, 94), (94, 91, 90, 93), (102, 99, 100, 103), (103, 100, 98, 101), (96, 102, 103, 97), (97, 103, 101, 95), (89, 96, 97, 91), (91, 97, 95, 90), (36, 86, 88, 87, 13, 64), (61, 60, 119, 118), (65, 64, 117, 116), (105, 106, 2, 1), (60, 31, 113, 119), (112, 8, 2, 106), (27, 111, 112, 29), (24, 110, 111, 27), (24, 61, 118, 110), (34, 23, 109, 115), (21, 108, 109, 23), (18, 107, 108, 21), (18, 65, 116, 107), (114, 115, 11, 10), (141, 135, 8, 7), (17, 20, 56, 59), (64, 13, 104, 117), (132, 134, 131, 129), (134, 133, 130, 131), (142, 143, 140, 139), (143, 141, 138, 140), (136, 137, 143, 142), (137, 135, 141, 143), (129, 131, 137, 136), (131, 130, 135, 137), (12, 44, 0, 127, 128, 126), (43, 118, 119, 42), (45, 116, 117, 44), (42, 119, 113, 9), (7, 8, 112, 111), (6, 7, 111, 110), (6, 110, 118, 43), (11, 115, 109, 5), (4, 5, 109, 108), (3, 4, 108, 107), (3, 107, 116, 45), (44, 117, 104, 0)])
_uv = me_cube_001.uv_layers.new(name='UVMap')
_uv.uv.foreach_set('vector', [0.4164, 0.4972, 0.4435, 0.4701, 0.375, 0.4627, 0.375, 0.493, 0.625, 0.4142, 0.625, 0.4624, 0.5533, 0.4701, 0.5533, 0.4167, 0.4435, 0.3333, 0.4435, 0.4167, 0.5533, 0.4167, 0.5533, 0.3333, 0.8499, 0.6351, 0.875, 0.6351, 0.875, 0.585, 0.8499, 0.5889, 0.819, 0.5167, 0.7833, 0.5167, 0.7892, 0.5, 0.8379, 0.5, 0.375, 0.2256, 0.375, 0.1651, 0.4435, 0.1667, 0.4435, 0.2304, 0.6501, 0.5368, 0.6501, 0.5889, 0.625, 0.585, 0.625, 0.525, 0.375, 0.4627, 0.375, 0.4143, 0.4435, 0.4167, 0.4435, 0.4701, 0.625, 0.165, 0.5533, 0.1667, 0.5533, 0.2304, 0.625, 0.2254, 0.149, 0.5358, 0.125, 0.5244, 0.125, 0.5849, 0.149, 0.5886, 0.8499, 0.5889, 0.875, 0.585, 0.875, 0.5246, 0.8499, 0.5365, 0.2163, 0.5159, 0.2163, 0.5886, 0.2837, 0.5886, 0.2837, 0.5159, 0.625, 0.165, 0.625, 0.2254, 0.5533, 0.2304, 0.5533, 0.1667, 0.3196, 0.5159, 0.3377, 0.5, 0.2893, 0.5, 0.2837, 0.5159, 0.375, 0.3357, 0.4435, 0.3333, 0.4435, 0.2794, 0.375, 0.2868, 0.149, 0.5358, 0.1582, 0.5218, 0.1799, 0.5159, 0.2163, 0.5159, 0.2163, 0.5886, 0.149, 0.5886, 0.149, 0.5358, 0.149, 0.5886, 0.125, 0.5849, 0.125, 0.5244, 0.2837, 0.5159, 0.3196, 0.5159, 0.3417, 0.5219, 0.351, 0.5361, 0.351, 0.5886, 0.2837, 0.5886, 0.3196, 0.5159, 0.2837, 0.5159, 0.2893, 0.5, 0.3377, 0.5, 0.351, 0.5886, 0.375, 0.5849, 0.375, 0.5248, 0.351, 0.5361, 0.625, 0.3358, 0.5533, 0.3333, 0.5533, 0.4167, 0.625, 0.4142, 0.6501, 0.5167, 0.6815, 0.5167, 0.6626, 0.5, 0.6425, 0.5095, 0.625, 0.525, 0.625, 0.5049, 0.5805, 0.5018, 0.5533, 0.5199, 0.4435, 0.4167, 0.4435, 0.4701, 0.5533, 0.4701, 0.5533, 0.4167, 0.375, 0.6351, 0.375, 0.5849, 0.4435, 0.5833, 0.4435, 0.6351, 0.4435, 0.5199, 0.4435, 0.5833, 0.5533, 0.5833, 0.5533, 0.5199, 0.351, 0.6351, 0.351, 0.5886, 0.375, 0.5849, 0.375, 0.6351, 0.375, 0.3357, 0.375, 0.2868, 0.4435, 0.2794, 0.4435, 0.3333, 0.351, 0.6351, 0.375, 0.6351, 0.375, 0.5849, 0.351, 0.5886, 0.2163, 0.5159, 0.1799, 0.5159, 0.1618, 0.5, 0.2107, 0.5, 0.2837, 0.5159, 0.2837, 0.5886, 0.351, 0.5886, 0.351, 0.5361, 0.3417, 0.5219, 0.3196, 0.5159, 0.2163, 0.5159, 0.2107, 0.5, 0.1618, 0.5, 0.1799, 0.5159, 0.4435, 0.1149, 0.5533, 0.1149, 0.5533, 0.1667, 0.4435, 0.1667, 0.4435, 0.5199, 0.5533, 0.5199, 0.5533, 0.5833, 0.4435, 0.5833, 0.149, 0.5358, 0.149, 0.5886, 0.2163, 0.5886, 0.2163, 0.5159, 0.1799, 0.5159, 0.1582, 0.5218, 0.625, 0.525, 0.625, 0.585, 0.5533, 0.5833, 0.5533, 0.5199, 0.375, 0.4627, 0.4435, 0.4701, 0.4435, 0.4167, 0.375, 0.4143, 0.6501, 0.5368, 0.625, 0.525, 0.625, 0.585, 0.6501, 0.5889, 0.625, 0.1149, 0.625, 0.165, 0.5533, 0.1667, 0.5533, 0.1149, 0.819, 0.5167, 0.8379, 0.5, 0.7892, 0.5, 0.7833, 0.5167, 0.8499, 0.6351, 0.8499, 0.5889, 0.875, 0.585, 0.875, 0.6351, 0.4435, 0.4167, 0.5533, 0.4167, 0.5533, 0.4701, 0.4435, 0.4701, 0.625, 0.525, 0.5533, 0.5199, 0.5533, 0.5833, 0.625, 0.585, 0.8499, 0.5889, 0.8499, 0.5365, 0.875, 0.5246, 0.875, 0.585, 0.5533, 0.5199, 0.5533, 0.5, 0.4435, 0.5, 0.4435, 0.5199, 0.819, 0.5167, 0.8499, 0.5167, 0.8576, 0.5094, 0.8379, 0.5, 0.5533, 0.5, 0.5533, 0.4701, 0.4435, 0.4701, 0.4435, 0.5, 0.7167, 0.5167, 0.6815, 0.5167, 0.6626, 0.5, 0.7108, 0.5, 0.7167, 0.5167, 0.7833, 0.5167, 0.7833, 0.5889, 0.7167, 0.5889, 0.3578, 0.5095, 0.3377, 0.5, 0.3196, 0.5159, 0.351, 0.5159, 0.625, 0.4926, 0.625, 0.4624, 0.5533, 0.4701, 0.5805, 0.4972, 0.2163, 0.5159, 0.2837, 0.5159, 0.2837, 0.5886, 0.2163, 0.5886, 0.4435, 0.5199, 0.4164, 0.5018, 0.375, 0.5047, 0.375, 0.5248, 0.375, 0.5248, 0.3606, 0.5114, 0.351, 0.5159, 0.351, 0.5361, 0.6501, 0.5368, 0.6501, 0.5167, 0.6394, 0.5116, 0.625, 0.525, 0.7833, 0.5167, 0.7892, 0.5, 0.7108, 0.5, 0.7167, 0.5167, 0.4435, 0.2794, 0.4435, 0.3333, 0.5533, 0.3333, 0.5533, 0.2794, 0.2837, 0.5159, 0.2893, 0.5, 0.2107, 0.5, 0.2163, 0.5159, 0.375, 0.5849, 0.375, 0.5248, 0.4435, 0.5199, 0.4435, 0.5833, 0.375, 0.4143, 0.375, 0.3357, 0.4435, 0.3333, 0.4435, 0.4167, 0.351, 0.5886, 0.351, 0.5361, 0.375, 0.5248, 0.375, 0.5849, 0.2837, 0.5159, 0.2163, 0.5159, 0.2107, 0.5, 0.2893, 0.5, 0.375, 0.4143, 0.4435, 0.4167, 0.4435, 0.3333, 0.375, 0.3357, 0.375, 0.5849, 0.4435, 0.5833, 0.4435, 0.5199, 0.375, 0.5248, 0.7167, 0.5167, 0.7167, 0.5889, 0.7833, 0.5889, 0.7833, 0.5167, 0.7167, 0.5167, 0.7108, 0.5, 0.6626, 0.5, 0.6815, 0.5167, 0.4435, 0.2794, 0.5533, 0.2794, 0.5533, 0.3333, 0.4435, 0.3333, 0.625, 0.3358, 0.625, 0.4142, 0.5533, 0.4167, 0.5533, 0.3333, 0.625, 0.2871, 0.625, 0.3358, 0.5533, 0.3333, 0.5533, 0.2794, 0.7833, 0.5167, 0.7167, 0.5167, 0.7108, 0.5, 0.7892, 0.5, 0.625, 0.2871, 0.5533, 0.2794, 0.5533, 0.3333, 0.625, 0.3358, 0.4435, 0.1667, 0.4435, 0.2304, 0.5533, 0.2304, 0.5533, 0.1667, 0.4435, 0.1667, 0.5533, 0.1667, 0.5533, 0.2304, 0.4435, 0.2304, 0.4435, 0.3333, 0.5533, 0.3333, 0.5533, 0.4167, 0.4435, 0.4167, 0.8499, 0.5167, 0.8499, 0.5365, 0.875, 0.5246, 0.8609, 0.5115, 0.6501, 0.5368, 0.6501, 0.5889, 0.7167, 0.5889, 0.7167, 0.5167, 0.6815, 0.5167, 0.6594, 0.5227, 0.6501, 0.5368, 0.625, 0.525, 0.6394, 0.5116, 0.6501, 0.5167, 0.6501, 0.5167, 0.6425, 0.5095, 0.6626, 0.5, 0.6815, 0.5167, 0.625, 0.525, 0.5533, 0.5199, 0.5805, 0.5018, 0.625, 0.5049, 0.625, 0.4926, 0.5805, 0.4972, 0.5533, 0.4701, 0.625, 0.4624, 0.375, 0.5248, 0.351, 0.5361, 0.351, 0.5159, 0.3606, 0.5114, 0.3578, 0.5095, 0.351, 0.5159, 0.3196, 0.5159, 0.3377, 0.5, 0.4435, 0.5199, 0.375, 0.5248, 0.375, 0.5047, 0.4164, 0.5018, 0.4164, 0.4972, 0.375, 0.493, 0.375, 0.4627, 0.4435, 0.4701, 0.5533, 0.5199, 0.4435, 0.5199, 0.4435, 0.5, 0.5533, 0.5, 0.5533, 0.5, 0.4435, 0.5, 0.4435, 0.4701, 0.5533, 0.4701, 0.6501, 0.5368, 0.6594, 0.5227, 0.6815, 0.5167, 0.7167, 0.5167, 0.7167, 0.5889, 0.6501, 0.5889, 0.819, 0.5167, 0.8379, 0.5, 0.8576, 0.5094, 0.8499, 0.5167, 0.8499, 0.5167, 0.8609, 0.5115, 0.875, 0.5246, 0.8499, 0.5365, 0.625, 0.2871, 0.5533, 0.2794, 0.5801, 0.2527, 0.625, 0.2574, 0.625, 0.2451, 0.5801, 0.2482, 0.5533, 0.2304, 0.625, 0.2254, 0.1618, 0.5, 0.1799, 0.5159, 0.149, 0.5159, 0.142, 0.5094, 0.1391, 0.5113, 0.149, 0.5159, 0.149, 0.5358, 0.125, 0.5244, 0.4435, 0.2794, 0.375, 0.2868, 0.375, 0.257, 0.4168, 0.2527, 0.4168, 0.2482, 0.375, 0.2453, 0.375, 0.2256, 0.4435, 0.2304, 0.5533, 0.2794, 0.4435, 0.2794, 0.4435, 0.25, 0.5533, 0.25, 0.5533, 0.25, 0.4435, 0.25, 0.4435, 0.2304, 0.5533, 0.2304, 0.7833, 0.5167, 0.819, 0.5167, 0.8407, 0.5226, 0.8499, 0.5365, 0.8499, 0.5889, 0.7833, 0.5889, 0.2163, 0.5886, 0.2837, 0.5886, 0.2837, 0.6367, 0.2163, 0.6367, 0.7167, 0.5889, 0.7833, 0.5889, 0.7833, 0.6367, 0.7167, 0.6367, 0.625, 0.1149, 0.5533, 0.1149, 0.5533, 0.1667, 0.625, 0.165, 0.2837, 0.5886, 0.351, 0.5886, 0.351, 0.6351, 0.2837, 0.6367, 0.4435, 0.1149, 0.4435, 0.1667, 0.5533, 0.1667, 0.5533, 0.1149, 0.375, 0.1651, 0.375, 0.1149, 0.4435, 0.1149, 0.4435, 0.1667, 0.149, 0.5886, 0.149, 0.6351, 0.125, 0.6351, 0.125, 0.5849, 0.149, 0.5886, 0.2163, 0.5886, 0.2163, 0.6367, 0.149, 0.6351, 0.4435, 0.5833, 0.5533, 0.5833, 0.5533, 0.6351, 0.4435, 0.6351, 0.625, 0.585, 0.625, 0.6351, 0.5533, 0.6351, 0.5533, 0.5833, 0.6501, 0.5889, 0.6501, 0.6351, 0.625, 0.6351, 0.625, 0.585, 0.6501, 0.5889, 0.7167, 0.5889, 0.7167, 0.6367, 0.6501, 0.6351, 0.375, 0.6351, 0.4435, 0.6351, 0.4435, 0.5833, 0.375, 0.5849, 0.375, 0.2256, 0.4435, 0.2304, 0.4435, 0.1667, 0.375, 0.1651, 0.625, 0.4142, 0.5533, 0.4167, 0.5533, 0.4701, 0.625, 0.4624, 0.7833, 0.5889, 0.8499, 0.5889, 0.8499, 0.6351, 0.7833, 0.6367, 0.625, 0.2871, 0.625, 0.2574, 0.5801, 0.2527, 0.5533, 0.2794, 0.625, 0.2451, 0.625, 0.2254, 0.5533, 0.2304, 0.5801, 0.2482, 0.1618, 0.5, 0.142, 0.5094, 0.149, 0.5159, 0.1799, 0.5159, 0.1391, 0.5113, 0.125, 0.5244, 0.149, 0.5358, 0.149, 0.5159, 0.4435, 0.2794, 0.4168, 0.2527, 0.375, 0.257, 0.375, 0.2868, 0.4168, 0.2482, 0.4435, 0.2304, 0.375, 0.2256, 0.375, 0.2453, 0.5533, 0.2794, 0.5533, 0.25, 0.4435, 0.25, 0.4435, 0.2794, 0.5533, 0.25, 0.5533, 0.2304, 0.4435, 0.2304, 0.4435, 0.25, 0.7833, 0.5167, 0.7833, 0.5889, 0.8499, 0.5889, 0.8499, 0.5365, 0.8407, 0.5226, 0.819, 0.5167, 0.2163, 0.5886, 0.2163, 0.6367, 0.2837, 0.6367, 0.2837, 0.5886, 0.7167, 0.5889, 0.7167, 0.6367, 0.7833, 0.6367, 0.7833, 0.5889, 0.2837, 0.5886, 0.2837, 0.6367, 0.351, 0.6351, 0.351, 0.5886, 0.375, 0.1651, 0.4435, 0.1667, 0.4435, 0.1149, 0.375, 0.1149, 0.149, 0.5886, 0.125, 0.5849, 0.125, 0.6351, 0.149, 0.6351, 0.149, 0.5886, 0.149, 0.6351, 0.2163, 0.6367, 0.2163, 0.5886, 0.4435, 0.5833, 0.4435, 0.6351, 0.5533, 0.6351, 0.5533, 0.5833, 0.625, 0.585, 0.5533, 0.5833, 0.5533, 0.6351, 0.625, 0.6351, 0.6501, 0.5889, 0.625, 0.585, 0.625, 0.6351, 0.6501, 0.6351, 0.6501, 0.5889, 0.6501, 0.6351, 0.7167, 0.6367, 0.7167, 0.5889, 0.7833, 0.5889, 0.7833, 0.6367, 0.8499, 0.6351, 0.8499, 0.5889])
me_cube_001.materials.append(mat_pillow)
me_cube_001.use_remesh_preserve_volume = False
me_cube_001.use_remesh_preserve_attributes = False
me_cube_001.use_mirror_vertex_groups = False
me_cube_001.update()

# ---- objects
ob_cube = bpy.data.objects.new('Cube', me_cube)
ob_light = bpy.data.objects.new('Light', light_light)
ob_camera = bpy.data.objects.new('Camera', cam_camera)
ob_cube_001 = bpy.data.objects.new('Cube.001', me_cube_001)

# ---- transforms, parenting, visibility, modifiers, constraints
ob_cube.location = (0.0, 0.0, 0.0)
ob_cube.scale = (5.0, 2.5, 0.5)
ob_cube.lock_rotations_4d = False
ob_cube.empty_display_type = 'ARROWS'
ob_cube.lineart.crease_threshold = 0.0
ob_light.location = (4.076, 1.005, 5.904)
ob_light.rotation_euler = (0.6503, 0.05522, 1.866)
ob_light.lock_rotations_4d = False
ob_light.empty_display_type = 'ARROWS'
ob_light.color = (0.0, 0.0, 0.0, 0.0)
ob_light.lineart.crease_threshold = 0.0
ob_camera.location = (7.359, -6.926, 4.958)
ob_camera.rotation_euler = (1.109, 0.0, 0.8149)
ob_camera.lock_rotations_4d = False
ob_camera.empty_display_type = 'ARROWS'
ob_camera.color = (0.0, 0.0, 0.0, 0.0)
ob_camera.display_type = 'WIRE'
ob_camera.lineart.crease_threshold = 0.0
ob_cube_001.location = (-3.596, 0.0, 1.184)
ob_cube_001.scale = (1.285, 1.285, 1.285)
ob_cube_001.lineart.crease_threshold = 0.0

# ---- collection membership
col_collection.objects.link(ob_cube)
col_collection.objects.link(ob_light)
col_collection.objects.link(ob_camera)
col_collection.objects.link(ob_cube_001)

# ---- scene / render settings (as saved in the file)
scene.camera = ob_camera
scene.frame_start = 1; scene.frame_end = 250; scene.frame_set(1)
scene.render.engine = 'BLENDER_EEVEE_NEXT'
scene.cycles.use_denoising = False
scene.cycles.samples = 128
scene.cycles.sampling_pattern = 'TABULATED_SOBOL'
scene.cycles.use_adaptive_sampling = False
scene.cycles.use_light_tree = False
scene.view_settings.view_transform = 'Filmic'
bpy.context.view_layer.update()
